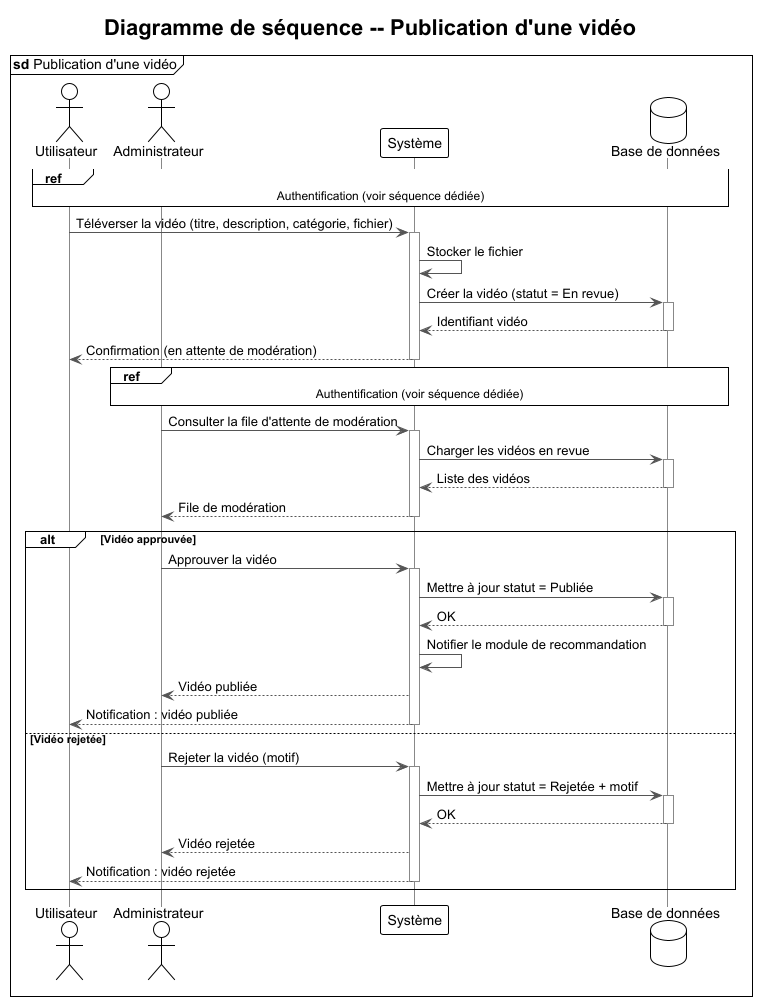

The diagram above was rendered by PlantUML. Its source (embedded in the PNG):
@startuml Sequence_Publication_Video
!theme plain
skinparam backgroundColor #FFFFFF
skinparam defaultFontName Arial
skinparam SequenceArrowColor #555555
skinparam SequenceLifeLineBorderColor #888888
skinparam SequenceBoxBorderColor #333333

title Diagramme de séquence -- Publication d'une vidéo
mainframe **sd** Publication d'une vidéo

actor       "Utilisateur"     as U
actor       "Administrateur"  as A
participant "Système"         as S
database    "Base de données" as DB

' 1. Authentification (fragment réutilisable, règle SD6)
ref over U, S, DB : Authentification (voir séquence dédiée)

' 2. Téléversement de la vidéo (titre, description, catégorie + fichier en une requête)
U  -> S  : Téléverser la vidéo (titre, description, catégorie, fichier)
activate S
S  -> S  : Stocker le fichier
S  -> DB : Créer la vidéo (statut = En revue)
activate DB
DB --> S : Identifiant vidéo
deactivate DB
S --> U  : Confirmation (en attente de modération)
deactivate S

' 3. Modération
ref over A, S, DB : Authentification (voir séquence dédiée)
A -> S : Consulter la file d'attente de modération
activate S
S -> DB : Charger les vidéos en revue
activate DB
DB --> S : Liste des vidéos
deactivate DB
S --> A : File de modération
deactivate S

alt Vidéo approuvée
  A -> S : Approuver la vidéo
  activate S
  S -> DB : Mettre à jour statut = Publiée
  activate DB
  DB --> S : OK
  deactivate DB
  S -> S : Notifier le module de recommandation
  S --> A : Vidéo publiée
  S --> U : Notification : vidéo publiée
  deactivate S
else Vidéo rejetée
  A -> S : Rejeter la vidéo (motif)
  activate S
  S -> DB : Mettre à jour statut = Rejetée + motif
  activate DB
  DB --> S : OK
  deactivate DB
  S --> A : Vidéo rejetée
  S --> U : Notification : vidéo rejetée
  deactivate S
end
@enduml